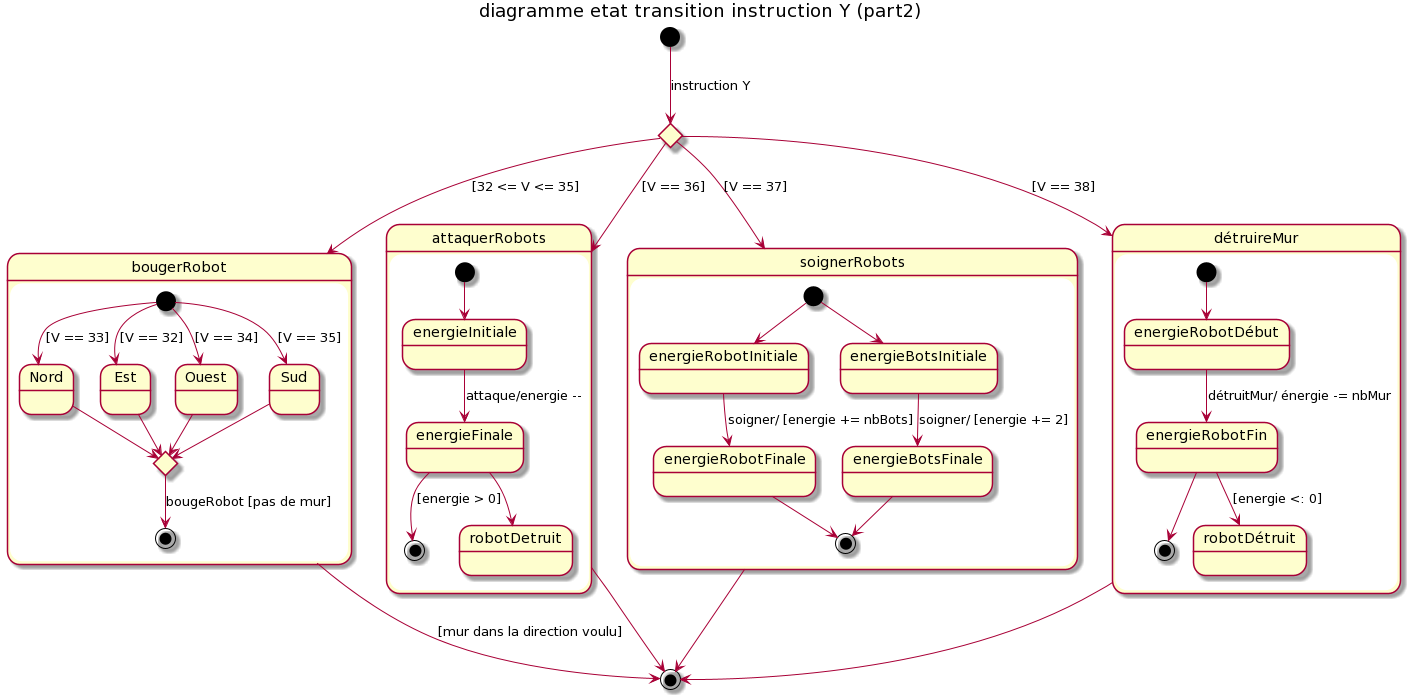

The diagram above was rendered by PlantUML. Its source (embedded in the PNG):
@startuml
title diagramme etat transition instruction Y (part2)
state c <<choice>>
[*] --> c : instruction Y
c --> bougerRobot : [32 <= V <= 35]
state bougerRobot {
[*] --> Nord : [V == 33]
[*] --> Est : [V == 32]
[*] --> Ouest : [V == 34]
[*] --> Sud : [V == 35]
state d <<choice>>
Nord --> d 
Est --> d
Ouest --> d
Sud --> d 
d --> [*] : bougeRobot [pas de mur]
}
bougerRobot --> [*] : [mur dans la direction voulu]

c --> attaquerRobots : [V == 36]
state attaquerRobots {
    [*] --> energieInitiale
    energieInitiale --> energieFinale : attaque/energie --
    energieFinale  --> [*] : [energie > 0]
    energieFinale --> robotDetruit 
}
attaquerRobots --> [*]

c --> soignerRobots : [V == 37]
state soignerRobots {
    [*] --> energieRobotInitiale
    [*] --> energieBotsInitiale
    energieRobotInitiale --> energieRobotFinale : soigner/ [energie += nbBots]
    energieBotsInitiale --> energieBotsFinale : soigner/ [energie += 2]
    energieBotsFinale --> [*]
    energieRobotFinale --> [*]
}
soignerRobots --> [*]

c --> détruireMur : [V == 38]
state détruireMur {
    [*] --> energieRobotDébut
    energieRobotDébut --> energieRobotFin : détruitMur/ énergie -= nbMur
    energieRobotFin --> [*]
    energieRobotFin --> robotDétruit : [energie <: 0]
}
détruireMur --> [*]
@enduml